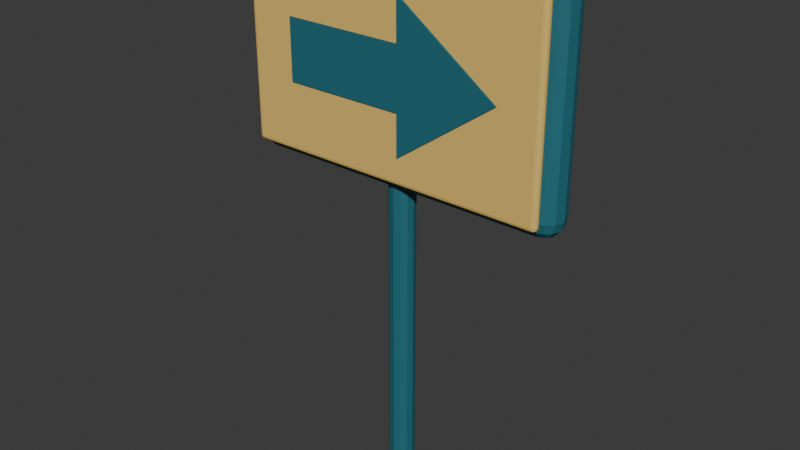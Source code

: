 # Source: race_curve_right.blend  (saved by Blender 5.3.31; exported with 4.5.12 LTS)
import bpy
from mathutils import Matrix  # noqa: F401  (used for matrix-valued properties, if any)

bpy.ops.wm.read_factory_settings(use_empty=True)
scene = bpy.context.scene
scene.name = 'Scene'

# ---- collections
col_collection = bpy.data.collections.new('Collection'); scene.collection.children.link(col_collection)

# ---- materials (node trees are filled in below, after node groups)
mat_teal = bpy.data.materials.new('Teal')
mat_teal.diffuse_color = (0.01521, 0.15, 0.1912, 1.0)
mat_straw = bpy.data.materials.new('Straw')
mat_straw.diffuse_color = (0.8148, 0.552, 0.1441, 1.0)

# ---- material node trees
mat_teal.use_nodes = True; mat_teal.node_tree.nodes.clear()
_N = mat_teal.node_tree.nodes; _L = mat_teal.node_tree.links
n0 = _N.new('ShaderNodeBsdfPrincipled'); n0.name = 'Principled BSDF'; n0.location = (-200, 100)
n0.inputs[0].default_value = (0.01521, 0.15, 0.1912, 1.0)
n0.inputs[2].default_value = 0.75
n0.inputs[10].default_value = 0.005
n1 = _N.new('ShaderNodeOutputMaterial'); n1.name = 'Material Output'; n1.location = (200, 100)
_L.new(n0.outputs[0], n1.inputs[0])
n1.is_active_output = True
mat_straw.use_nodes = True; mat_straw.node_tree.nodes.clear()
_N = mat_straw.node_tree.nodes; _L = mat_straw.node_tree.links
n0 = _N.new('ShaderNodeBsdfPrincipled'); n0.name = 'Principled BSDF'; n0.location = (-200, 100)
n0.inputs[0].default_value = (0.8148, 0.552, 0.1441, 1.0)
n0.inputs[2].default_value = 0.75
n0.inputs[10].default_value = 0.005
n1 = _N.new('ShaderNodeOutputMaterial'); n1.name = 'Material Output'; n1.location = (200, 100)
_L.new(n0.outputs[0], n1.inputs[0])
n1.is_active_output = True

# ---- world
world_world = bpy.data.worlds.new('World'); scene.world = world_world
world_world.use_nodes = True; world_world.node_tree.nodes.clear()
_N = world_world.node_tree.nodes; _L = world_world.node_tree.links
n0 = _N.new('ShaderNodeOutputWorld'); n0.name = 'World Output'; n0.location = (200, 100)
n1 = _N.new('ShaderNodeBackground'); n1.name = 'Background'; n1.location = (-200, 100)
n1.inputs[0].default_value = (0.05088, 0.05088, 0.05088, 1.0)
_L.new(n1.outputs[0], n0.inputs[0])
n0.is_active_output = True
world_world.color = (0.05088, 0.05088, 0.05088)
world_world.sun_shadow_jitter_overblur = 0.0

# ---- meshes
me_cylinder = bpy.data.meshes.new('Cylinder')
me_cylinder.from_pydata([(1.359e-08, -0.09, -1.2), (1.359e-08, -0.09, 1.2), (-0.045, -0.07794, -1.2), (-0.045, -0.07794, 1.2), (-0.07794, -0.045, -1.2), (-0.07794, -0.045, 1.2), (-0.09, -1.359e-08, -1.2), (-0.09, -1.359e-08, 1.2), (-0.07794, 0.045, -1.2), (-0.07794, 0.045, 1.2), (-0.045, 0.07794, -1.2), (-0.045, 0.07794, 1.2), (-1.359e-08, 0.09, -1.2), (-1.359e-08, 0.09, 1.2), (0.045, 0.07794, -1.2), (0.045, 0.07794, 1.2), (0.07794, 0.045, -1.2), (0.07794, 0.045, 1.2), (0.09, 1.359e-08, -1.2), (0.09, 1.359e-08, 1.2), (0.07794, -0.045, -1.2), (0.07794, -0.045, 1.2), (0.045, -0.07794, -1.2), (0.045, -0.07794, 1.2), (-1.045, -1.49e-08, 0.875), (-1.045, -0.13, 1.005), (-1.175, -1.49e-08, 1.005), (-1.045, -0.06491, 0.8924), (-1.11, -1.49e-08, 0.8924), (-1.107, -0.06217, 0.9092), (-1.11, -0.1126, 1.005), (-1.045, -0.1126, 0.9401), (-1.107, -0.09576, 0.9428), (-1.158, -1.49e-08, 0.9401), (-1.158, -0.06491, 1.005), (-1.141, -0.06217, 0.9428), (-1.045, -0.13, 2.295), (-1.045, -1.49e-08, 2.425), (-1.175, -1.49e-08, 2.295), (-1.045, -0.1126, 2.36), (-1.11, -0.1126, 2.295), (-1.107, -0.09576, 2.357), (-1.11, -1.49e-08, 2.408), (-1.045, -0.06491, 2.408), (-1.107, -0.06217, 2.391), (-1.158, -0.06491, 2.295), (-1.158, -1.49e-08, 2.36), (-1.141, -0.06217, 2.357), (-1.045, 1.49e-08, 0.875), (-1.175, 1.49e-08, 1.005), (-1.045, 0.13, 1.005), (-1.11, 1.49e-08, 0.8924), (-1.045, 0.06491, 0.8924), (-1.107, 0.06217, 0.9092), (-1.158, 0.06491, 1.005), (-1.158, 1.49e-08, 0.9401), (-1.141, 0.06217, 0.9428), (-1.045, 0.1126, 0.9401), (-1.11, 0.1126, 1.005), (-1.107, 0.09576, 0.9428), (-1.045, 1.49e-08, 2.425), (-1.045, 0.13, 2.295), (-1.175, 1.49e-08, 2.295), (-1.045, 0.06491, 2.408), (-1.11, 1.49e-08, 2.408), (-1.107, 0.06217, 2.391), (-1.11, 0.1126, 2.295), (-1.045, 0.1126, 2.36), (-1.107, 0.09576, 2.357), (-1.158, 1.49e-08, 2.36), (-1.158, 0.06491, 2.295), (-1.141, 0.06217, 2.357), (1.045, -1.49e-08, 0.875), (1.175, -1.49e-08, 1.005), (1.045, -0.13, 1.005), (1.11, -1.49e-08, 0.8924), (1.045, -0.06491, 0.8924), (1.107, -0.06217, 0.9092), (1.158, -0.06491, 1.005), (1.158, -1.49e-08, 0.9401), (1.141, -0.06217, 0.9428), (1.045, -0.1126, 0.9401), (1.11, -0.1126, 1.005), (1.107, -0.09576, 0.9428), (1.045, -1.49e-08, 2.425), (1.045, -0.13, 2.295), (1.175, -1.49e-08, 2.295), (1.045, -0.06491, 2.408), (1.11, -1.49e-08, 2.408), (1.107, -0.06217, 2.391), (1.11, -0.1126, 2.295), (1.045, -0.1126, 2.36), (1.107, -0.09576, 2.357), (1.158, -1.49e-08, 2.36), (1.158, -0.06491, 2.295), (1.141, -0.06217, 2.357), (1.045, 1.49e-08, 0.875), (1.045, 0.13, 1.005), (1.175, 1.49e-08, 1.005), (1.045, 0.06491, 0.8924), (1.11, 1.49e-08, 0.8924), (1.107, 0.06217, 0.9092), (1.11, 0.1126, 1.005), (1.045, 0.1126, 0.9401), (1.107, 0.09576, 0.9428), (1.158, 1.49e-08, 0.9401), (1.158, 0.06491, 1.005), (1.141, 0.06217, 0.9428), (1.045, 1.49e-08, 2.425), (1.175, 1.49e-08, 2.295), (1.045, 0.13, 2.295), (1.11, 1.49e-08, 2.408), (1.045, 0.06491, 2.408), (1.107, 0.06217, 2.391), (1.158, 0.06491, 2.295), (1.158, 1.49e-08, 2.36), (1.141, 0.06217, 2.357), (1.045, 0.1126, 2.36), (1.11, 0.1126, 2.295), (1.107, 0.09576, 2.357), (-1.06, -0.14, 0.96), (-1.06, -0.17, 0.99), (-1.09, -0.14, 0.99), (-1.06, -0.155, 0.964), (-1.075, -0.14, 0.964), (-1.074, -0.1543, 0.9679), (-1.075, -0.166, 0.99), (-1.06, -0.166, 0.975), (-1.074, -0.1621, 0.9757), (-1.086, -0.14, 0.975), (-1.086, -0.155, 0.99), (-1.082, -0.1543, 0.9757), (-1.06, -0.17, 2.31), (-1.06, -0.14, 2.34), (-1.09, -0.14, 2.31), (-1.06, -0.166, 2.325), (-1.075, -0.166, 2.31), (-1.074, -0.1621, 2.324), (-1.075, -0.14, 2.336), (-1.06, -0.155, 2.336), (-1.074, -0.1543, 2.332), (-1.086, -0.155, 2.31), (-1.086, -0.14, 2.325), (-1.082, -0.1543, 2.324), (-1.06, -0.14, 0.96), (-1.09, -0.14, 0.99), (-1.06, -0.11, 0.99), (-1.075, -0.14, 0.964), (-1.06, -0.125, 0.964), (-1.074, -0.1257, 0.9679), (-1.086, -0.125, 0.99), (-1.086, -0.14, 0.975), (-1.082, -0.1257, 0.9757), (-1.06, -0.114, 0.975), (-1.075, -0.114, 0.99), (-1.074, -0.1179, 0.9757), (-1.06, -0.14, 2.34), (-1.06, -0.11, 2.31), (-1.09, -0.14, 2.31), (-1.06, -0.125, 2.336), (-1.075, -0.14, 2.336), (-1.074, -0.1257, 2.332), (-1.075, -0.114, 2.31), (-1.06, -0.114, 2.325), (-1.074, -0.1179, 2.324), (-1.086, -0.14, 2.325), (-1.086, -0.125, 2.31), (-1.082, -0.1257, 2.324), (1.06, -0.14, 0.96), (1.09, -0.14, 0.99), (1.06, -0.17, 0.99), (1.075, -0.14, 0.964), (1.06, -0.155, 0.964), (1.074, -0.1543, 0.9679), (1.086, -0.155, 0.99), (1.086, -0.14, 0.975), (1.082, -0.1543, 0.9757), (1.06, -0.166, 0.975), (1.075, -0.166, 0.99), (1.074, -0.1621, 0.9757), (1.06, -0.14, 2.34), (1.06, -0.17, 2.31), (1.09, -0.14, 2.31), (1.06, -0.155, 2.336), (1.075, -0.14, 2.336), (1.074, -0.1543, 2.332), (1.075, -0.166, 2.31), (1.06, -0.166, 2.325), (1.074, -0.1621, 2.324), (1.086, -0.14, 2.325), (1.086, -0.155, 2.31), (1.082, -0.1543, 2.324), (1.06, -0.14, 0.96), (1.06, -0.11, 0.99), (1.09, -0.14, 0.99), (1.06, -0.125, 0.964), (1.075, -0.14, 0.964), (1.074, -0.1257, 0.9679), (1.075, -0.114, 0.99), (1.06, -0.114, 0.975), (1.074, -0.1179, 0.9757), (1.086, -0.14, 0.975), (1.086, -0.125, 0.99), (1.082, -0.1257, 0.9757), (1.06, -0.14, 2.34), (1.09, -0.14, 2.31), (1.06, -0.11, 2.31), (1.075, -0.14, 2.336), (1.06, -0.125, 2.336), (1.074, -0.1257, 2.332), (1.086, -0.125, 2.31), (1.086, -0.14, 2.325), (1.082, -0.1257, 2.324), (1.06, -0.114, 2.325), (1.075, -0.114, 2.31), (1.074, -0.1179, 2.324), (0.8, -0.18, 1.65), (0.1, -0.18, 2.15), (0.1, -0.18, 1.86), (-0.75, -0.18, 1.86), (-0.75, -0.18, 1.44), (0.1, -0.18, 1.44), (0.1, -0.18, 1.15), (0.8, -0.145, 1.65), (0.1, -0.145, 2.15), (0.1, -0.145, 1.86), (-0.75, -0.145, 1.86), (-0.75, -0.145, 1.44), (0.1, -0.145, 1.44), (0.1, -0.145, 1.15)], [], [(0, 1, 3, 2), (2, 3, 5, 4), (4, 5, 7, 6), (6, 7, 9, 8), (8, 9, 11, 10), (10, 11, 13, 12), (12, 13, 15, 14), (14, 15, 17, 16), (16, 17, 19, 18), (18, 19, 21, 20), (3, 1, 23, 21, 19, 17, 15, 13, 11, 9, 7, 5), (20, 21, 23, 22), (22, 23, 1, 0), (0, 2, 4, 6, 8, 10, 12, 14, 16, 18, 20, 22), (24, 27, 29, 28), (27, 31, 32, 29), (25, 30, 32, 31), (30, 34, 35, 32), (26, 33, 35, 34), (33, 28, 29, 35), (29, 32, 35), (36, 39, 41, 40), (39, 43, 44, 41), (37, 42, 44, 43), (42, 46, 47, 44), (38, 45, 47, 46), (45, 40, 41, 47), (41, 44, 47), (48, 51, 53, 52), (51, 55, 56, 53), (49, 54, 56, 55), (54, 58, 59, 56), (50, 57, 59, 58), (57, 52, 53, 59), (53, 56, 59), (60, 63, 65, 64), (63, 67, 68, 65), (61, 66, 68, 67), (66, 70, 71, 68), (62, 69, 71, 70), (69, 64, 65, 71), (65, 68, 71), (72, 75, 77, 76), (75, 79, 80, 77), (73, 78, 80, 79), (78, 82, 83, 80), (74, 81, 83, 82), (81, 76, 77, 83), (77, 80, 83), (84, 87, 89, 88), (87, 91, 92, 89), (85, 90, 92, 91), (90, 94, 95, 92), (86, 93, 95, 94), (93, 88, 89, 95), (89, 92, 95), (96, 99, 101, 100), (99, 103, 104, 101), (97, 102, 104, 103), (102, 106, 107, 104), (98, 105, 107, 106), (105, 100, 101, 107), (101, 104, 107), (108, 111, 113, 112), (111, 115, 116, 113), (109, 114, 116, 115), (114, 118, 119, 116), (110, 117, 119, 118), (117, 112, 113, 119), (113, 116, 119), (48, 24, 28, 51), (51, 28, 33, 55), (55, 33, 26, 49), (25, 36, 40, 30), (30, 40, 45, 34), (34, 45, 38, 26), (37, 60, 64, 42), (42, 64, 69, 46), (46, 69, 62, 38), (61, 50, 58, 66), (66, 58, 54, 70), (70, 54, 49, 62), (96, 48, 52, 99), (99, 52, 57, 103), (103, 57, 50, 97), (60, 108, 112, 63), (63, 112, 117, 67), (67, 117, 110, 61), (109, 98, 106, 114), (114, 106, 102, 118), (118, 102, 97, 110), (72, 96, 100, 75), (75, 100, 105, 79), (79, 105, 98, 73), (108, 84, 88, 111), (111, 88, 93, 115), (115, 93, 86, 109), (85, 74, 82, 90), (90, 82, 78, 94), (94, 78, 73, 86), (24, 72, 76, 27), (27, 76, 81, 31), (31, 81, 74, 25), (84, 37, 43, 87), (87, 43, 39, 91), (91, 39, 36, 85), (48, 96, 72, 24), (26, 38, 62, 49), (74, 85, 36, 25), (108, 60, 37, 84), (50, 61, 110, 97), (98, 109, 86, 73), (120, 123, 125, 124), (123, 127, 128, 125), (121, 126, 128, 127), (126, 130, 131, 128), (122, 129, 131, 130), (129, 124, 125, 131), (125, 128, 131), (132, 135, 137, 136), (135, 139, 140, 137), (133, 138, 140, 139), (138, 142, 143, 140), (134, 141, 143, 142), (141, 136, 137, 143), (137, 140, 143), (144, 147, 149, 148), (147, 151, 152, 149), (145, 150, 152, 151), (150, 154, 155, 152), (146, 153, 155, 154), (153, 148, 149, 155), (149, 152, 155), (156, 159, 161, 160), (159, 163, 164, 161), (157, 162, 164, 163), (162, 166, 167, 164), (158, 165, 167, 166), (165, 160, 161, 167), (161, 164, 167), (168, 171, 173, 172), (171, 175, 176, 173), (169, 174, 176, 175), (174, 178, 179, 176), (170, 177, 179, 178), (177, 172, 173, 179), (173, 176, 179), (180, 183, 185, 184), (183, 187, 188, 185), (181, 186, 188, 187), (186, 190, 191, 188), (182, 189, 191, 190), (189, 184, 185, 191), (185, 188, 191), (192, 195, 197, 196), (195, 199, 200, 197), (193, 198, 200, 199), (198, 202, 203, 200), (194, 201, 203, 202), (201, 196, 197, 203), (197, 200, 203), (204, 207, 209, 208), (207, 211, 212, 209), (205, 210, 212, 211), (210, 214, 215, 212), (206, 213, 215, 214), (213, 208, 209, 215), (209, 212, 215), (144, 120, 124, 147), (147, 124, 129, 151), (151, 129, 122, 145), (121, 132, 136, 126), (126, 136, 141, 130), (130, 141, 134, 122), (133, 156, 160, 138), (138, 160, 165, 142), (142, 165, 158, 134), (157, 146, 154, 162), (162, 154, 150, 166), (166, 150, 145, 158), (192, 144, 148, 195), (195, 148, 153, 199), (199, 153, 146, 193), (156, 204, 208, 159), (159, 208, 213, 163), (163, 213, 206, 157), (205, 194, 202, 210), (210, 202, 198, 214), (214, 198, 193, 206), (168, 192, 196, 171), (171, 196, 201, 175), (175, 201, 194, 169), (204, 180, 184, 207), (207, 184, 189, 211), (211, 189, 182, 205), (181, 170, 178, 186), (186, 178, 174, 190), (190, 174, 169, 182), (120, 168, 172, 123), (123, 172, 177, 127), (127, 177, 170, 121), (180, 133, 139, 183), (183, 139, 135, 187), (187, 135, 132, 181), (144, 192, 168, 120), (122, 134, 158, 145), (170, 181, 132, 121), (204, 156, 133, 180), (146, 157, 206, 193), (194, 205, 182, 169), (216, 217, 218, 219, 220, 221, 222), (223, 229, 228, 227, 226, 225, 224), (216, 222, 229, 223), (217, 216, 223, 224), (218, 217, 224, 225), (219, 218, 225, 226), (220, 219, 226, 227), (221, 220, 227, 228), (222, 221, 228, 229)])
me_cylinder.polygons.foreach_set('material_index', [0, 0, 0, 0, 0, 0, 0, 0, 0, 0, 0, 0, 0, 0, 0, 0, 0, 0, 0, 0, 0, 0, 0, 0, 0, 0, 0, 0, 0, 0, 0, 0, 0, 0, 0, 0, 0, 0, 0, 0, 0, 0, 0, 0, 0, 0, 0, 0, 0, 0, 0, 0, 0, 0, 0, 0, 0, 0, 0, 0, 0, 0, 0, 0, 0, 0, 0, 0, 0, 0, 0, 0, 0, 0, 0, 0, 0, 0, 0, 0, 0, 0, 0, 0, 0, 0, 0, 0, 0, 0, 0, 0, 0, 0, 0, 0, 0, 0, 0, 0, 0, 0, 0, 0, 0, 0, 0, 0, 0, 0, 0, 0, 1, 1, 1, 1, 1, 1, 1, 1, 1, 1, 1, 1, 1, 1, 1, 1, 1, 1, 1, 1, 1, 1, 1, 1, 1, 1, 1, 1, 1, 1, 1, 1, 1, 1, 1, 1, 1, 1, 1, 1, 1, 1, 1, 1, 1, 1, 1, 1, 1, 1, 1, 1, 1, 1, 1, 1, 1, 1, 1, 1, 1, 1, 1, 1, 1, 1, 1, 1, 1, 1, 1, 1, 1, 1, 1, 1, 1, 1, 1, 1, 1, 1, 1, 1, 1, 1, 1, 1, 1, 1, 1, 1, 1, 1, 1, 1, 1, 1, 0, 0, 0, 0, 0, 0, 0, 0, 0])
_uv = me_cylinder.uv_layers.new(name='UVMap')
_uv.uv.foreach_set('vector', [1.0, 0.5, 1.0, 1.0, 0.9167, 1.0, 0.9167, 0.5, 0.9167, 0.5, 0.9167, 1.0, 0.8333, 1.0, 0.8333, 0.5, 0.8333, 0.5, 0.8333, 1.0, 0.75, 1.0, 0.75, 0.5, 0.75, 0.5, 0.75, 1.0, 0.6667, 1.0, 0.6667, 0.5, 0.6667, 0.5, 0.6667, 1.0, 0.5833, 1.0, 0.5833, 0.5, 0.5833, 0.5, 0.5833, 1.0, 0.5, 1.0, 0.5, 0.5, 0.5, 0.5, 0.5, 1.0, 0.4167, 1.0, 0.4167, 0.5, 0.4167, 0.5, 0.4167, 1.0, 0.3333, 1.0, 0.3333, 0.5, 0.3333, 0.5, 0.3333, 1.0, 0.25, 1.0, 0.25, 0.5, 0.25, 0.5, 0.25, 1.0, 0.1667, 1.0, 0.1667, 0.5, 0.37, 0.4578, 0.25, 0.49, 0.13, 0.4578, 0.04215, 0.37, 0.01, 0.25, 0.04215, 0.13, 0.13, 0.04215, 0.25, 0.01, 0.37, 0.04215, 0.4578, 0.13, 0.49, 0.25, 0.4578, 0.37, 0.1667, 0.5, 0.1667, 1.0, 0.08333, 1.0, 0.08333, 0.5, 0.08333, 0.5, 0.08333, 1.0, 7.451e-08, 1.0, 7.451e-08, 0.5, 0.75, 0.49, 0.87, 0.4578, 0.9578, 0.37, 0.99, 0.25, 0.9578, 0.13, 0.87, 0.04215, 0.75, 0.01, 0.63, 0.04215, 0.5422, 0.13, 0.51, 0.25, 0.5422, 0.37, 0.63, 0.4578, 0.1388, 0.625, 0.1388, 0.6874, 0.1322, 0.6848, 0.1319, 0.625, 0.1388, 0.6874, 0.1388, 0.75, 0.1322, 0.75, 0.1322, 0.6848, 0.396, 0.9862, 0.396, 1.0, 0.375, 0.9928, 0.375, 0.9862, 0.396, 0.0, 0.396, 0.06258, 0.375, 0.06522, 0.375, 0.0, 0.396, 0.125, 0.375, 0.125, 0.375, 0.06522, 0.396, 0.06258, 0.125, 0.625, 0.1319, 0.625, 0.1322, 0.6848, 0.125, 0.6848, 0.1322, 0.6848, 0.1322, 0.75, 0.125, 0.6848, 0.604, 0.9862, 0.6145, 0.9862, 0.6141, 1.0, 0.604, 1.0, 0.6145, 0.9862, 0.625, 0.9862, 0.625, 1.0, 0.6141, 1.0, 0.8612, 0.625, 0.875, 0.625, 0.875, 0.6848, 0.8612, 0.75, 0.625, 0.125, 0.6145, 0.125, 0.6141, 0.06522, 0.625, 0.06522, 0.604, 0.125, 0.604, 0.06258, 0.6141, 0.06522, 0.6145, 0.125, 0.604, 0.06258, 0.604, 0.0, 0.6141, 0.0, 0.6141, 0.06522, 0.6141, 0.0, 0.625, 0.06522, 0.6141, 0.06522, 0.1388, 0.625, 0.1319, 0.625, 0.1322, 0.5652, 0.1388, 0.5626, 0.1319, 0.625, 0.125, 0.625, 0.125, 0.5652, 0.1322, 0.5652, 0.396, 0.125, 0.396, 0.1874, 0.375, 0.1848, 0.375, 0.125, 0.396, 0.1874, 0.396, 0.2569, 0.375, 0.2572, 0.375, 0.1848, 0.396, 0.2638, 0.375, 0.2638, 0.375, 0.2572, 0.396, 0.2569, 0.1388, 0.5, 0.1388, 0.5626, 0.1322, 0.5652, 0.1322, 0.5, 0.1322, 0.5652, 0.125, 0.5652, 0.1322, 0.5, 0.8612, 0.625, 0.8612, 0.5, 0.875, 0.5652, 0.875, 0.625, 0.625, 0.2638, 0.6145, 0.2638, 0.6141, 0.2472, 0.625, 0.2065, 0.604, 0.2638, 0.604, 0.2569, 0.6141, 0.2472, 0.6145, 0.2638, 0.604, 0.2569, 0.604, 0.1874, 0.6141, 0.1848, 0.6141, 0.2472, 0.604, 0.125, 0.6145, 0.125, 0.6141, 0.1848, 0.604, 0.1874, 0.6145, 0.125, 0.625, 0.125, 0.625, 0.2065, 0.6141, 0.1848, 0.625, 0.2065, 0.6141, 0.2472, 0.6141, 0.1848, 0.3612, 0.625, 0.3681, 0.625, 0.3678, 0.6848, 0.3612, 0.6874, 0.3681, 0.625, 0.3855, 0.625, 0.3823, 0.6848, 0.3678, 0.6848, 0.396, 0.625, 0.396, 0.6874, 0.3823, 0.6848, 0.3855, 0.625, 0.396, 0.6874, 0.396, 0.7569, 0.3714, 0.7536, 0.3823, 0.6848, 0.396, 0.7638, 0.3681, 0.7569, 0.3714, 0.7536, 0.396, 0.7569, 0.3681, 0.7569, 0.3612, 0.6874, 0.3678, 0.6848, 0.3714, 0.7536, 0.3678, 0.6848, 0.3823, 0.6848, 0.3714, 0.7536, 0.6388, 0.625, 0.6319, 0.7569, 0.6286, 0.7536, 0.6319, 0.625, 0.6319, 0.7569, 0.6145, 0.7638, 0.6141, 0.7572, 0.6286, 0.7536, 0.604, 0.7638, 0.604, 0.7569, 0.6141, 0.7572, 0.6145, 0.7638, 0.604, 0.7569, 0.604, 0.6874, 0.6141, 0.702, 0.6141, 0.7572, 0.604, 0.625, 0.6145, 0.625, 0.6141, 0.702, 0.604, 0.6874, 0.6145, 0.625, 0.6319, 0.625, 0.6286, 0.7536, 0.6141, 0.702, 0.6286, 0.7536, 0.6141, 0.7572, 0.6141, 0.702, 0.3612, 0.625, 0.3612, 0.5626, 0.3678, 0.5652, 0.3681, 0.625, 0.3612, 0.5626, 0.3681, 0.4931, 0.3714, 0.4964, 0.3678, 0.5652, 0.396, 0.4862, 0.396, 0.4931, 0.3714, 0.4964, 0.3681, 0.4931, 0.396, 0.4931, 0.396, 0.5626, 0.3823, 0.5652, 0.3714, 0.4964, 0.396, 0.625, 0.3855, 0.625, 0.3823, 0.5652, 0.396, 0.5626, 0.3855, 0.625, 0.3681, 0.625, 0.3678, 0.5652, 0.3823, 0.5652, 0.3678, 0.5652, 0.3714, 0.4964, 0.3823, 0.5652, 0.6388, 0.625, 0.6319, 0.625, 0.6286, 0.4964, 0.6319, 0.4931, 0.6319, 0.625, 0.6145, 0.625, 0.6141, 0.548, 0.6286, 0.4964, 0.604, 0.625, 0.604, 0.5626, 0.6141, 0.548, 0.6145, 0.625, 0.604, 0.5626, 0.604, 0.4931, 0.6141, 0.4928, 0.6141, 0.548, 0.604, 0.4862, 0.6145, 0.4862, 0.6141, 0.4928, 0.604, 0.4931, 0.6145, 0.4862, 0.6319, 0.4931, 0.6286, 0.4964, 0.6141, 0.4928, 0.6286, 0.4964, 0.6141, 0.548, 0.6141, 0.4928, 0.1388, 0.625, 0.1388, 0.625, 0.1319, 0.625, 0.1319, 0.625, 0.1319, 0.625, 0.1319, 0.625, 0.125, 0.625, 0.125, 0.625, 0.375, 0.125, 0.375, 0.125, 0.396, 0.125, 0.396, 0.125, 0.396, 0.9862, 0.604, 0.9862, 0.604, 1.0, 0.396, 1.0, 0.396, 0.0, 0.604, 0.0, 0.604, 0.06258, 0.396, 0.06258, 0.396, 0.06258, 0.604, 0.06258, 0.604, 0.125, 0.396, 0.125, 0.8612, 0.625, 0.8612, 0.625, 0.875, 0.625, 0.875, 0.625, 0.625, 0.125, 0.625, 0.125, 0.6145, 0.125, 0.6145, 0.125, 0.6145, 0.125, 0.6145, 0.125, 0.604, 0.125, 0.604, 0.125, 0.604, 0.2638, 0.396, 0.2638, 0.396, 0.2569, 0.604, 0.2569, 0.604, 0.2569, 0.396, 0.2569, 0.396, 0.1874, 0.604, 0.1874, 0.604, 0.1874, 0.396, 0.1874, 0.396, 0.125, 0.604, 0.125, 0.3612, 0.625, 0.1388, 0.625, 0.1388, 0.5626, 0.3612, 0.5626, 0.3612, 0.5626, 0.1388, 0.5626, 0.1388, 0.5, 0.3681, 0.4931, 0.3681, 0.4931, 0.375, 0.2638, 0.396, 0.2638, 0.396, 0.4862, 0.8612, 0.625, 0.6388, 0.625, 0.6319, 0.4931, 0.8612, 0.5, 0.625, 0.2638, 0.6319, 0.4931, 0.6145, 0.4862, 0.6145, 0.2638, 0.6145, 0.2638, 0.6145, 0.4862, 0.604, 0.4862, 0.604, 0.2638, 0.604, 0.625, 0.396, 0.625, 0.396, 0.5626, 0.604, 0.5626, 0.604, 0.5626, 0.396, 0.5626, 0.396, 0.4931, 0.604, 0.4931, 0.604, 0.4931, 0.396, 0.4931, 0.396, 0.4862, 0.604, 0.4862, 0.3612, 0.625, 0.3612, 0.625, 0.3681, 0.625, 0.3681, 0.625, 0.3681, 0.625, 0.3681, 0.625, 0.3855, 0.625, 0.3855, 0.625, 0.3855, 0.625, 0.3855, 0.625, 0.396, 0.625, 0.396, 0.625, 0.6388, 0.625, 0.6388, 0.625, 0.6319, 0.625, 0.6319, 0.625, 0.6319, 0.625, 0.6319, 0.625, 0.6145, 0.625, 0.6145, 0.625, 0.6145, 0.625, 0.6145, 0.625, 0.604, 0.625, 0.604, 0.625, 0.604, 0.7638, 0.396, 0.7638, 0.396, 0.7569, 0.604, 0.7569, 0.604, 0.7569, 0.396, 0.7569, 0.396, 0.6874, 0.604, 0.6874, 0.604, 0.6874, 0.396, 0.6874, 0.396, 0.625, 0.604, 0.625, 0.1388, 0.625, 0.3612, 0.625, 0.3612, 0.6874, 0.1388, 0.6874, 0.1388, 0.6874, 0.3612, 0.6874, 0.3681, 0.7569, 0.1388, 0.75, 0.375, 0.9862, 0.3681, 0.7569, 0.396, 0.7638, 0.396, 0.9862, 0.6388, 0.625, 0.8612, 0.625, 0.8612, 0.75, 0.6319, 0.7569, 0.6319, 0.7569, 0.625, 0.9862, 0.6145, 0.9862, 0.6145, 0.7638, 0.6145, 0.7638, 0.6145, 0.9862, 0.604, 0.9862, 0.604, 0.7638, 0.1388, 0.625, 0.3612, 0.625, 0.3612, 0.625, 0.1388, 0.625, 0.396, 0.125, 0.604, 0.125, 0.604, 0.125, 0.396, 0.125, 0.396, 0.7638, 0.604, 0.7638, 0.604, 0.9862, 0.396, 0.9862, 0.6388, 0.625, 0.8612, 0.625, 0.8612, 0.625, 0.6388, 0.625, 0.396, 0.2638, 0.604, 0.2638, 0.604, 0.4862, 0.396, 0.4862, 0.396, 0.625, 0.604, 0.625, 0.604, 0.625, 0.396, 0.625, 0.1284, 0.625, 0.1284, 0.6874, 0.1268, 0.6848, 0.1267, 0.625, 0.1284, 0.6874, 0.1284, 0.75, 0.1268, 0.75, 0.1268, 0.6848, 0.3804, 0.9966, 0.3804, 1.0, 0.375, 0.9982, 0.375, 0.9966, 0.3804, 0.0, 0.3804, 0.06258, 0.375, 0.06522, 0.375, 0.0, 0.3804, 0.125, 0.375, 0.125, 0.375, 0.06522, 0.3804, 0.06258, 0.125, 0.625, 0.1267, 0.625, 0.1268, 0.6848, 0.125, 0.6848, 0.1268, 0.6848, 0.1268, 0.75, 0.125, 0.6848, 0.6196, 0.9966, 0.6223, 0.9966, 0.6222, 1.0, 0.6196, 1.0, 0.6223, 0.9966, 0.625, 0.9966, 0.625, 1.0, 0.6222, 1.0, 0.8716, 0.625, 0.875, 0.625, 0.875, 0.6848, 0.8716, 0.75, 0.625, 0.125, 0.6223, 0.125, 0.6222, 0.06522, 0.625, 0.06522, 0.6196, 0.125, 0.6196, 0.06258, 0.6222, 0.06522, 0.6223, 0.125, 0.6196, 0.06258, 0.6196, 0.0, 0.6222, 0.0, 0.6222, 0.06522, 0.6222, 0.0, 0.625, 0.06522, 0.6222, 0.06522, 0.1284, 0.625, 0.1267, 0.625, 0.1268, 0.5652, 0.1284, 0.5626, 0.1267, 0.625, 0.125, 0.625, 0.125, 0.5652, 0.1268, 0.5652, 0.3804, 0.125, 0.3804, 0.1874, 0.375, 0.1848, 0.375, 0.125, 0.3804, 0.1874, 0.3804, 0.2517, 0.375, 0.2518, 0.375, 0.1848, 0.3804, 0.2534, 0.375, 0.2534, 0.375, 0.2518, 0.3804, 0.2517, 0.1284, 0.5, 0.1284, 0.5626, 0.1268, 0.5652, 0.1268, 0.5, 0.1268, 0.5652, 0.125, 0.5652, 0.1268, 0.5, 0.8716, 0.625, 0.8716, 0.5, 0.875, 0.5652, 0.875, 0.625, 0.625, 0.2534, 0.6223, 0.2534, 0.6222, 0.2431, 0.625, 0.2065, 0.6196, 0.2534, 0.6196, 0.2517, 0.6222, 0.2431, 0.6223, 0.2534, 0.6196, 0.2517, 0.6196, 0.1874, 0.6222, 0.1848, 0.6222, 0.2431, 0.6196, 0.125, 0.6223, 0.125, 0.6222, 0.1848, 0.6196, 0.1874, 0.6223, 0.125, 0.625, 0.125, 0.625, 0.2065, 0.6222, 0.1848, 0.625, 0.2065, 0.6222, 0.2431, 0.6222, 0.1848, 0.3716, 0.625, 0.3733, 0.625, 0.3732, 0.6848, 0.3716, 0.6874, 0.3733, 0.625, 0.3777, 0.625, 0.3769, 0.6848, 0.3732, 0.6848, 0.3804, 0.625, 0.3804, 0.6874, 0.3769, 0.6848, 0.3777, 0.625, 0.3804, 0.6874, 0.3804, 0.7517, 0.3741, 0.7509, 0.3769, 0.6848, 0.3804, 0.7534, 0.3733, 0.7517, 0.3741, 0.7509, 0.3804, 0.7517, 0.3733, 0.7517, 0.3716, 0.6874, 0.3732, 0.6848, 0.3741, 0.7509, 0.3732, 0.6848, 0.3769, 0.6848, 0.3741, 0.7509, 0.6284, 0.625, 0.6267, 0.7517, 0.6259, 0.7509, 0.6267, 0.625, 0.6267, 0.7517, 0.6223, 0.7534, 0.6222, 0.7518, 0.6259, 0.7509, 0.6196, 0.7534, 0.6196, 0.7517, 0.6222, 0.7518, 0.6223, 0.7534, 0.6196, 0.7517, 0.6196, 0.6874, 0.6222, 0.7013, 0.6222, 0.7518, 0.6196, 0.625, 0.6223, 0.625, 0.6222, 0.7013, 0.6196, 0.6874, 0.6223, 0.625, 0.6267, 0.625, 0.6259, 0.7509, 0.6222, 0.7013, 0.6259, 0.7509, 0.6222, 0.7518, 0.6222, 0.7013, 0.3716, 0.625, 0.3716, 0.5626, 0.3732, 0.5652, 0.3733, 0.625, 0.3716, 0.5626, 0.3733, 0.4983, 0.3741, 0.4991, 0.3732, 0.5652, 0.3804, 0.4966, 0.3804, 0.4983, 0.3741, 0.4991, 0.3733, 0.4983, 0.3804, 0.4983, 0.3804, 0.5626, 0.3769, 0.5652, 0.3741, 0.4991, 0.3804, 0.625, 0.3777, 0.625, 0.3769, 0.5652, 0.3804, 0.5626, 0.3777, 0.625, 0.3733, 0.625, 0.3732, 0.5652, 0.3769, 0.5652, 0.3732, 0.5652, 0.3741, 0.4991, 0.3769, 0.5652, 0.6284, 0.625, 0.6267, 0.625, 0.6259, 0.4991, 0.6267, 0.4983, 0.6267, 0.625, 0.6223, 0.625, 0.6222, 0.5487, 0.6259, 0.4991, 0.6196, 0.625, 0.6196, 0.5626, 0.6222, 0.5487, 0.6223, 0.625, 0.6196, 0.5626, 0.6196, 0.4983, 0.6222, 0.4982, 0.6222, 0.5487, 0.6196, 0.4966, 0.6223, 0.4966, 0.6222, 0.4982, 0.6196, 0.4983, 0.6223, 0.4966, 0.6267, 0.4983, 0.6259, 0.4991, 0.6222, 0.4982, 0.6259, 0.4991, 0.6222, 0.5487, 0.6222, 0.4982, 0.1284, 0.625, 0.1284, 0.625, 0.1267, 0.625, 0.1267, 0.625, 0.1267, 0.625, 0.1267, 0.625, 0.125, 0.625, 0.125, 0.625, 0.375, 0.125, 0.375, 0.125, 0.3804, 0.125, 0.3804, 0.125, 0.3804, 0.9966, 0.6196, 0.9966, 0.6196, 1.0, 0.3804, 1.0, 0.3804, 0.0, 0.6196, 0.0, 0.6196, 0.06258, 0.3804, 0.06258, 0.3804, 0.06258, 0.6196, 0.06258, 0.6196, 0.125, 0.3804, 0.125, 0.8716, 0.625, 0.8716, 0.625, 0.875, 0.625, 0.875, 0.625, 0.625, 0.125, 0.625, 0.125, 0.6223, 0.125, 0.6223, 0.125, 0.6223, 0.125, 0.6223, 0.125, 0.6196, 0.125, 0.6196, 0.125, 0.6196, 0.2534, 0.3804, 0.2534, 0.3804, 0.2517, 0.6196, 0.2517, 0.6196, 0.2517, 0.3804, 0.2517, 0.3804, 0.1874, 0.6196, 0.1874, 0.6196, 0.1874, 0.3804, 0.1874, 0.3804, 0.125, 0.6196, 0.125, 0.3716, 0.625, 0.1284, 0.625, 0.1284, 0.5626, 0.3716, 0.5626, 0.3716, 0.5626, 0.1284, 0.5626, 0.1284, 0.5, 0.3733, 0.4983, 0.3733, 0.4983, 0.375, 0.2534, 0.3804, 0.2534, 0.3804, 0.4966, 0.8716, 0.625, 0.6284, 0.625, 0.6267, 0.4983, 0.8716, 0.5, 0.625, 0.2534, 0.6267, 0.4983, 0.6223, 0.4966, 0.6223, 0.2534, 0.6223, 0.2534, 0.6223, 0.4966, 0.6196, 0.4966, 0.6196, 0.2534, 0.6196, 0.625, 0.3804, 0.625, 0.3804, 0.5626, 0.6196, 0.5626, 0.6196, 0.5626, 0.3804, 0.5626, 0.3804, 0.4983, 0.6196, 0.4983, 0.6196, 0.4983, 0.3804, 0.4983, 0.3804, 0.4966, 0.6196, 0.4966, 0.3716, 0.625, 0.3716, 0.625, 0.3733, 0.625, 0.3733, 0.625, 0.3733, 0.625, 0.3733, 0.625, 0.3777, 0.625, 0.3777, 0.625, 0.3777, 0.625, 0.3777, 0.625, 0.3804, 0.625, 0.3804, 0.625, 0.6284, 0.625, 0.6284, 0.625, 0.6267, 0.625, 0.6267, 0.625, 0.6267, 0.625, 0.6267, 0.625, 0.6223, 0.625, 0.6223, 0.625, 0.6223, 0.625, 0.6223, 0.625, 0.6196, 0.625, 0.6196, 0.625, 0.6196, 0.7534, 0.3804, 0.7534, 0.3804, 0.7517, 0.6196, 0.7517, 0.6196, 0.7517, 0.3804, 0.7517, 0.3804, 0.6874, 0.6196, 0.6874, 0.6196, 0.6874, 0.3804, 0.6874, 0.3804, 0.625, 0.6196, 0.625, 0.1284, 0.625, 0.3716, 0.625, 0.3716, 0.6874, 0.1284, 0.6874, 0.1284, 0.6874, 0.3716, 0.6874, 0.3733, 0.7517, 0.1284, 0.75, 0.375, 0.9966, 0.3733, 0.7517, 0.3804, 0.7534, 0.3804, 0.9966, 0.6284, 0.625, 0.8716, 0.625, 0.8716, 0.75, 0.6267, 0.7517, 0.6267, 0.7517, 0.625, 0.9966, 0.6223, 0.9966, 0.6223, 0.7534, 0.6223, 0.7534, 0.6223, 0.9966, 0.6196, 0.9966, 0.6196, 0.7534, 0.1284, 0.625, 0.3716, 0.625, 0.3716, 0.625, 0.1284, 0.625, 0.3804, 0.125, 0.6196, 0.125, 0.6196, 0.125, 0.3804, 0.125, 0.3804, 0.7534, 0.6196, 0.7534, 0.6196, 0.9966, 0.3804, 0.9966, 0.6284, 0.625, 0.8716, 0.625, 0.8716, 0.625, 0.6284, 0.625, 0.3804, 0.2534, 0.6196, 0.2534, 0.6196, 0.4966, 0.3804, 0.4966, 0.3804, 0.625, 0.6196, 0.625, 0.6196, 0.625, 0.3804, 0.625, 0.0, 0.0, 0.0, 0.0, 0.0, 0.0, 0.0, 0.0, 0.0, 0.0, 0.0, 0.0, 0.0, 0.0, 0.0, 0.0, 0.0, 0.0, 0.0, 0.0, 0.0, 0.0, 0.0, 0.0, 0.0, 0.0, 0.0, 0.0, 0.0, 0.0, 0.0, 0.0, 0.0, 0.0, 0.0, 0.0, 0.0, 0.0, 0.0, 0.0, 0.0, 0.0, 0.0, 0.0, 0.0, 0.0, 0.0, 0.0, 0.0, 0.0, 0.0, 0.0, 0.0, 0.0, 0.0, 0.0, 0.0, 0.0, 0.0, 0.0, 0.0, 0.0, 0.0, 0.0, 0.0, 0.0, 0.0, 0.0, 0.0, 0.0, 0.0, 0.0, 0.0, 0.0, 0.0, 0.0, 0.0, 0.0, 0.0, 0.0, 0.0, 0.0, 0.0, 0.0])
me_cylinder.materials.append(mat_teal)
me_cylinder.materials.append(mat_straw)
me_cylinder.update()

# ---- objects
ob_race_curve_right = bpy.data.objects.new('race_curve_right', me_cylinder)

# ---- transforms, parenting, visibility, modifiers, constraints
ob_race_curve_right.location = (0.0, 0.0, 1.2)

# ---- collection membership
col_collection.objects.link(ob_race_curve_right)

# ---- scene / render settings (as saved in the file)
scene.frame_start = 1; scene.frame_end = 250; scene.frame_set(1)
scene.render.engine = 'BLENDER_EEVEE_NEXT'
scene.render.bake_bias = 0.0
scene.render.bake_samples = 0
scene.render.compositor_device = 'GPU'
scene.eevee.use_volume_custom_range = False
scene.eevee.fast_gi_thickness_near = 0.1
scene.eevee.fast_gi_thickness_far = 0.0
scene.eevee.ray_tracing_options.screen_trace_thickness = 0.1
bpy.context.view_layer.update()

# ---- added for rendering (the .blend has no active camera and no usable light): camera, sun
cam_auto = bpy.data.cameras.new('AutoCamera')
cam_auto.lens = 50.0
cam_auto.sensor_width = 36.0
cam_auto.clip_end = 1000.0
ob_auto_camera = bpy.data.objects.new('AutoCamera', cam_auto)
scene.collection.objects.link(ob_auto_camera)
ob_auto_camera.location = (4.00733, -4.83379, 5.01836)
ob_auto_camera.rotation_euler = (1.09748, -7.21219e-08, 0.694738)
scene.camera = ob_auto_camera
light_auto_sun = bpy.data.lights.new('AutoSun', 'SUN')
light_auto_sun.energy = 3.0
light_auto_sun.angle = 0.0523599
ob_auto_sun = bpy.data.objects.new('AutoSun', light_auto_sun)
scene.collection.objects.link(ob_auto_sun)
ob_auto_sun.rotation_euler = (0.872665, 0.174533, 0.523599)
bpy.context.view_layer.update()
